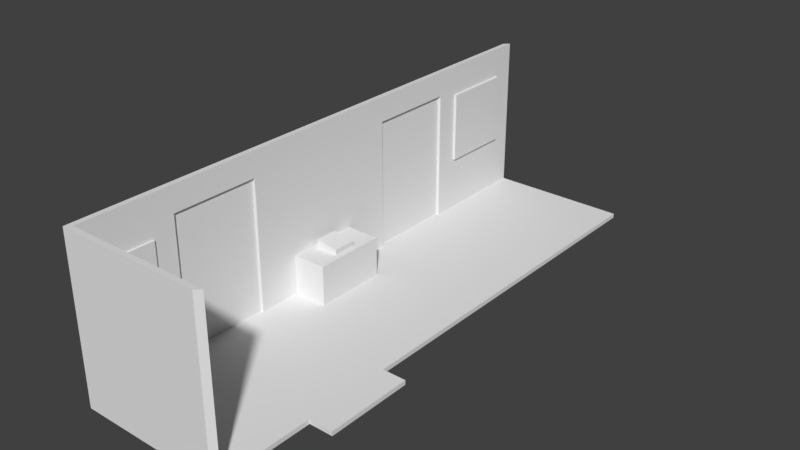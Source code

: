 # Source: hall.blend  (saved by Blender 2.77.0; exported with 4.5.12 LTS)
import bpy
from mathutils import Matrix  # noqa: F401  (used for matrix-valued properties, if any)

bpy.ops.wm.read_factory_settings(use_empty=True)
scene = bpy.context.scene
scene.name = 'Scene'

# ---- collections
col_collection_1 = bpy.data.collections.new('Collection 1'); scene.collection.children.link(col_collection_1)

# ---- materials (node trees are filled in below, after node groups)
mat_material = bpy.data.materials.new('Material')
mat_material.alpha_threshold = 0.0
mat_material.use_transparent_shadow = False
mat_material.roughness = 0.5
mat_material.line_color = (0.0, 0.0, 0.0, 1.0)

# ---- material node trees

# ---- world
world_world = bpy.data.worlds.new('World'); scene.world = world_world
world_world.color = (0.05088, 0.05088, 0.05088)
world_world.use_sun_shadow = False
world_world.sun_shadow_jitter_overblur = 0.0
world_world.cycles.sampling_method = 'MANUAL'

# ---- meshes
me_cube = bpy.data.meshes.new('Cube')
me_cube.from_pydata([(0.4723, 1.036, -0.998), (0.4723, 1.036, 1.311), (0.4723, -0.8679, 1.311), (0.4723, -0.8679, -0.998), (0.9602, -0.8679, -0.998), (0.9602, -0.8679, 1.311), (0.4901, 1.054, 1.311), (0.4901, -0.8502, 1.311), (0.9779, -0.8502, 1.311), (0.9779, 1.054, 1.311), (0.9779, -0.8502, -0.998), (0.4901, -0.8502, -0.998), (0.4901, 1.054, -0.998), (0.9779, 1.054, -0.998), (0.4723, 1.036, -82.7), (0.4901, 1.054, -82.7), (0.4723, -0.8679, -82.7), (0.4901, -0.8502, -82.7), (0.9602, -0.8679, -82.7), (0.9779, -0.8502, -82.7), (0.4723, 0.3162, -0.998), (0.4723, 0.3162, 1.311), (0.4901, 0.3339, 1.311), (0.9779, 0.3339, 1.311), (0.9779, 0.3339, -0.998), (0.4901, 0.3339, -0.998), (0.4723, 0.3162, -82.7), (0.4901, 0.3339, -82.7), (0.4723, 0.6252, -0.998), (0.4723, 0.6252, 1.311), (0.4901, 0.643, 1.311), (0.4901, 0.643, -0.998), (0.4723, 0.6252, -82.7), (0.4901, 0.643, -82.7), (0.9779, 0.643, 1.311), (0.9779, 0.643, -0.998), (0.9779, -0.5371, 1.311), (0.9779, -0.5371, -0.998), (0.4723, -0.5549, -0.998), (0.4723, -0.5549, 1.311), (0.4901, -0.5371, 1.311), (0.4901, -0.5371, -0.998), (0.4723, -0.5549, -82.7), (0.4901, -0.5371, -82.7), (0.4723, -0.2536, -0.998), (0.4723, -0.2536, 1.311), (0.4901, -0.2359, 1.311), (0.4901, -0.2359, -0.998), (0.4723, -0.2536, -82.7), (0.4901, -0.2359, -82.7), (0.9779, -0.2359, 1.311), (0.9779, -0.2359, -0.998), (0.9602, -0.8679, -69.69), (0.9779, -0.8502, -69.69), (0.4901, -0.8502, -69.69), (0.4901, 1.054, -69.69), (0.4723, 1.036, -69.69), (0.4723, -0.8679, -69.69), (0.4723, 0.3162, -69.69), (0.4901, 0.3339, -69.69), (0.4901, 0.643, -69.69), (0.4723, 0.6252, -69.69), (0.4723, -0.5549, -69.69), (0.4901, -0.5371, -69.69), (0.4901, -0.2359, -69.69), (0.4723, -0.2536, -69.69), (0.4803, 0.3339, -0.998), (0.4803, 0.643, -0.998), (0.4803, -0.5371, -0.998), (0.4803, -0.2359, -0.998), (0.4803, 0.3339, -69.69), (0.4803, 0.643, -69.69), (0.4803, -0.5371, -69.69), (0.4803, -0.2359, -69.69), (1.06, -0.2359, 1.311), (1.06, -0.5371, 1.311), (1.06, -0.2359, -0.998), (1.06, -0.5371, -0.998), (0.4839, -0.08735, -0.1415), (0.4839, -0.08735, -21.7), (0.4839, 0.1644, -0.1415), (0.4839, 0.1644, -21.7), (0.6082, -0.08735, -0.1415), (0.6082, -0.08735, -21.7), (0.6082, 0.1644, -0.1415), (0.6082, 0.1644, -21.7), (0.4839, 0.7226, -29.92), (0.4839, 0.7226, -66.99), (0.4839, 0.9744, -29.92), (0.4839, 0.9744, -66.99), (0.4988, 0.7226, -29.92), (0.4988, 0.7226, -66.99), (0.4988, 0.9744, -29.92), (0.4988, 0.9744, -66.99), (0.4858, -0.8029, -34.62), (0.4858, -0.8029, -62.29), (0.4858, -0.6149, -34.62), (0.4858, -0.6149, -62.29), (0.4969, -0.8029, -34.62), (0.4969, -0.8029, -62.29), (0.4969, -0.6149, -34.62), (0.4969, -0.6149, -62.29), (0.5082, -0.005162, -21.3), (0.5082, -0.005162, -26.02), (0.5082, 0.07523, -21.3), (0.5082, 0.07523, -26.02), (0.5886, -0.005162, -21.3), (0.5886, -0.005162, -24.46), (0.5886, 0.07523, -21.3), (0.5886, 0.07523, -24.46)], [], [(6, 12, 0, 1), (8, 7, 2, 5), (63, 54, 17, 43), (30, 6, 1, 29), (4, 5, 2, 3), (28, 29, 1, 0), (37, 36, 8, 10), (53, 52, 18, 19), (10, 8, 5, 4), (12, 6, 9, 13), (36, 40, 7, 8), (37, 10, 11, 41), (43, 17, 16, 42), (17, 19, 18, 16), (56, 55, 15, 14), (61, 56, 14, 32), (54, 53, 19, 17), (52, 57, 16, 18), (65, 58, 26, 48), (33, 27, 26, 32), (35, 24, 25, 31), (34, 30, 22, 23), (35, 34, 23, 24), (44, 45, 21, 20), (46, 22, 21, 45), (60, 59, 27, 33), (55, 60, 33, 15), (13, 9, 34, 35), (9, 6, 30, 34), (13, 35, 31, 12), (15, 33, 32, 14), (58, 61, 32, 26), (20, 21, 29, 28), (22, 30, 29, 21), (7, 40, 39, 2), (3, 2, 39, 38), (57, 62, 42, 16), (49, 43, 42, 48), (51, 37, 41, 47), (50, 46, 40, 36), (50, 36, 75, 74), (64, 63, 43, 49), (59, 64, 49, 27), (24, 23, 50, 51), (23, 22, 46, 50), (24, 51, 47, 25), (27, 49, 48, 26), (40, 46, 45, 39), (38, 39, 45, 44), (62, 65, 48, 42), (38, 44, 65, 62), (25, 47, 64, 59), (31, 25, 66, 67), (3, 38, 62, 57), (20, 28, 61, 58), (12, 31, 60, 55), (64, 47, 69, 73), (44, 20, 58, 65), (4, 3, 57, 52), (11, 10, 53, 54), (28, 0, 56, 61), (0, 12, 55, 56), (10, 4, 52, 53), (41, 11, 54, 63), (69, 68, 72, 73), (67, 66, 70, 71), (60, 31, 67, 71), (41, 63, 72, 68), (59, 60, 71, 70), (47, 41, 68, 69), (25, 59, 70, 66), (63, 64, 73, 72), (76, 74, 75, 77), (36, 37, 77, 75), (51, 50, 74, 76), (37, 51, 76, 77), (79, 78, 80, 81), (81, 80, 84, 85), (85, 84, 82, 83), (83, 82, 78, 79), (78, 82, 84, 80), (83, 79, 81, 85), (87, 86, 88, 89), (89, 88, 92, 93), (93, 92, 90, 91), (91, 90, 86, 87), (86, 90, 92, 88), (91, 87, 89, 93), (95, 94, 96, 97), (97, 96, 100, 101), (101, 100, 98, 99), (99, 98, 94, 95), (94, 98, 100, 96), (99, 95, 97, 101), (103, 105, 104, 102), (105, 109, 108, 104), (109, 107, 106, 108), (107, 103, 102, 106), (102, 104, 108, 106), (107, 109, 105, 103)])
me_cube.materials.append(mat_material)
me_cube.use_remesh_preserve_volume = False
me_cube.use_remesh_preserve_attributes = False
me_cube.use_mirror_vertex_groups = False
me_cube.update()

# ---- objects
ob_cube = bpy.data.objects.new('Cube', me_cube)

# ---- transforms, parenting, visibility, modifiers, constraints
ob_cube.location = (0.0, 0.0, 0.0)
ob_cube.scale = (4.162, 4.162, -0.02758)
ob_cube.lock_rotations_4d = False
ob_cube.empty_display_type = 'ARROWS'
ob_cube.lineart.crease_threshold = 0.0

# ---- collection membership
col_collection_1.objects.link(ob_cube)

# ---- scene / render settings (as saved in the file)
scene.frame_start = 1; scene.frame_end = 250; scene.frame_set(1)
scene.render.engine = 'BLENDER_EEVEE_NEXT'
scene.render.resolution_percentage = 50
scene.render.dither_intensity = 0.0
scene.cycles.use_denoising = False
scene.cycles.samples = 128
scene.cycles.sampling_pattern = 'TABULATED_SOBOL'
scene.cycles.light_sampling_threshold = 0.0
scene.cycles.use_adaptive_sampling = False
scene.cycles.use_light_tree = False
scene.cycles.blur_glossy = 0.0
scene.cycles.sample_clamp_indirect = 0.0
scene.view_settings.view_transform = 'Standard'
bpy.context.view_layer.update()

# ---- added for rendering (the .blend has no active camera and no usable light): camera, sun
cam_auto = bpy.data.cameras.new('AutoCamera')
cam_auto.lens = 50.0
cam_auto.sensor_width = 36.0
cam_auto.clip_end = 1000.0
ob_auto_camera = bpy.data.objects.new('AutoCamera', cam_auto)
scene.collection.objects.link(ob_auto_camera)
ob_auto_camera.location = (11.2197, -9.24938, 7.54636)
ob_auto_camera.rotation_euler = (1.09748, -7.21219e-08, 0.694738)
scene.camera = ob_auto_camera
light_auto_sun = bpy.data.lights.new('AutoSun', 'SUN')
light_auto_sun.energy = 3.0
light_auto_sun.angle = 0.0523599
ob_auto_sun = bpy.data.objects.new('AutoSun', light_auto_sun)
scene.collection.objects.link(ob_auto_sun)
ob_auto_sun.rotation_euler = (0.872665, 0.174533, 0.523599)
bpy.context.view_layer.update()
